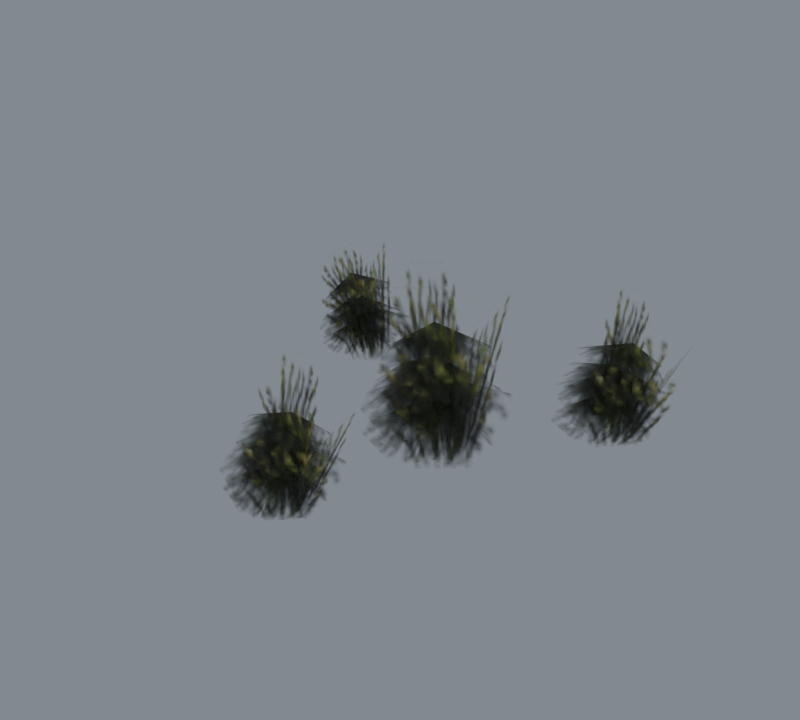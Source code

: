 # Source: import.blend  (saved by Blender 5.2.45; exported with 4.5.12 LTS)
import bpy
from mathutils import Matrix  # noqa: F401  (used for matrix-valued properties, if any)

bpy.ops.wm.read_factory_settings(use_empty=True)
scene = bpy.context.scene
scene.name = 'Beer01'

# ---- collections
col_collection = bpy.data.collections.new('Collection'); scene.collection.children.link(col_collection)

# ---- images (referenced by path relative to the original .blend; pixels are not part of the script)
import os
ASSET_DIR = os.environ.get("B2B_ASSET_DIR", "")  # directory of the original .blend (textures are referenced by path, not embedded)
HERE = os.path.dirname(os.path.abspath(__file__))  # packed textures are extracted next to this script under _unpacked/

def load_image(name, relpath, width, height, colorspace="sRGB"):
    """Load a texture the original file referenced (path relative to the .blend, or extracted next to this script)."""
    p = next((c for c in (os.path.join(HERE, relpath), os.path.join(ASSET_DIR, relpath)) if relpath and os.path.exists(c)), "")
    if p:
        img = bpy.data.images.load(p, check_existing=True)
        img.name = name
    else:  # same state as the original file: an image datablock whose file is absent (Cycles renders it pink)
        img = bpy.data.images.new(name, width, height)
        img.source = "FILE"
        img.filepath = "//" + (relpath or name)
    img.colorspace_settings.name = colorspace
    return img
img_tree_01_tga = load_image('tree_01.tga', '_unpacked/tree_01.2b136744.tga', 32, 32, 'sRGB')
img_tree_02_tga = load_image('tree_02.tga', '_unpacked/tree_02.d9c07dfe.tga', 32, 32, 'sRGB')

# ---- materials (node trees are filled in below, after node groups)
mat_tree_01_tga = bpy.data.materials.new('tree_01.tga')
mat_tree_01_tga.diffuse_color = (0.7096, 0.8061, 0.7754, 1.0)
mat_tree_02_tga = bpy.data.materials.new('tree_02.tga')
mat_tree_02_tga.diffuse_color = (0.853, 0.4291, 0.7621, 1.0)

# ---- material node trees
mat_tree_01_tga.use_nodes = True; mat_tree_01_tga.node_tree.nodes.clear()
_N = mat_tree_01_tga.node_tree.nodes; _L = mat_tree_01_tga.node_tree.links
n0 = _N.new('ShaderNodeBsdfPrincipled'); n0.name = 'Principled BSDF'; n0.location = (-200, 100)
n0.inputs[10].default_value = 0.005
n1 = _N.new('ShaderNodeOutputMaterial'); n1.name = 'Material Output'; n1.location = (200, 100)
n2 = _N.new('ShaderNodeTexImage'); n2.name = 'Image Texture'; n2.location = (-600, 100)
n2.image = img_tree_01_tga
_L.new(n0.outputs[0], n1.inputs[0])
_L.new(n2.outputs[0], n0.inputs[0])
_L.new(n2.outputs[1], n0.inputs[4])
n1.is_active_output = True
mat_tree_02_tga.use_nodes = True; mat_tree_02_tga.node_tree.nodes.clear()
_N = mat_tree_02_tga.node_tree.nodes; _L = mat_tree_02_tga.node_tree.links
n0 = _N.new('ShaderNodeBsdfPrincipled'); n0.name = 'Principled BSDF'; n0.location = (-200, 100)
n0.inputs[10].default_value = 0.005
n1 = _N.new('ShaderNodeOutputMaterial'); n1.name = 'Material Output'; n1.location = (200, 100)
n2 = _N.new('ShaderNodeTexImage'); n2.name = 'Image Texture'; n2.location = (-600, 100)
n2.image = img_tree_02_tga
_L.new(n0.outputs[0], n1.inputs[0])
_L.new(n2.outputs[0], n0.inputs[0])
_L.new(n2.outputs[1], n0.inputs[4])
n1.is_active_output = True

# ---- world
world_world = bpy.data.worlds.new('World'); scene.world = world_world
world_world.use_nodes = True; world_world.node_tree.nodes.clear()
_N = world_world.node_tree.nodes; _L = world_world.node_tree.links
n0 = _N.new('ShaderNodeOutputWorld'); n0.name = 'World Output'; n0.location = (200, 100)
n1 = _N.new('ShaderNodeBackground'); n1.name = 'Background'; n1.location = (-200, 100)
n1.inputs[0].default_value = (0.32, 0.36, 0.4, 1.0)
n1.inputs[1].default_value = 0.7
_L.new(n1.outputs[0], n0.inputs[0])
n0.is_active_output = True
world_world.color = (0.05088, 0.05088, 0.05088)
world_world.sun_shadow_jitter_overblur = 0.0

# ---- meshes
me_grass03 = bpy.data.meshes.new('Grass03')
me_grass03.from_pydata([(-1.363, -7.698, 93.67), (-16.56, 31.92, 58.39), (-52.99, -3.887, 54.97), (-26.44, -43.51, 68.43), (18.04, -47.32, 57.25), (48.77, -11.51, 56.11), (23.71, 28.11, 68.43), (-2.482, -7.698, 68.95), (-12.62, 47.97, 31.45), (-64.57, 16.09, 31.12), (-39.4, -44.61, 38.81), (9.692, -58.13, 25.42), (52.47, -36.77, 44.79), (34.43, 29.22, 38.81), (-2.483, -7.698, 56.55), (-24.19, 38.85, 26.9), (-65.07, -3.613, 19.24), (-31.94, -49.77, 26.9), (26.95, -61.49, 26.9), (51.83, -12.17, 16.96), (30.99, 48.68, 26.9), (-2.503, -7.698, 39.73), (-5.124, 32.73, 19.36), (-39.9, 12.51, 7.631), (-52.43, -27.91, 6.491), (-1.536, -48.12, 5.351), (32.51, -27.91, 16.39), (40.24, 12.51, 4.212), (-21.16, -117.9, 69.3), (-39.7, -89.76, 45.98), (-66.65, -116.5, 49.77), (-44.55, -145.6, 57.2), (-14.49, -148.8, 40.77), (7.563, -122.2, 34.47), (-8.909, -92.42, 45.57), (-27.44, -119.0, 51.98), (-40.31, -77.87, 26.29), (-78.75, -101.6, 30.78), (-59.31, -146.9, 34.15), (-24.65, -156.8, 17.98), (8.888, -141.0, 27.1), (-4.968, -91.9, 25.77), (-29.64, -119.3, 42.98), (-49.3, -84.59, 23.95), (-80.38, -116.0, 19.96), (-55.28, -150.6, 22.98), (-11.77, -159.3, 17.52), (6.131, -122.4, 10.13), (-8.475, -77.29, 19.22), (-32.04, -119.4, 30.64), (-35.79, -88.99, 16.84), (-62.36, -103.5, 9.185), (-71.93, -133.5, 7.021), (-34.22, -148.6, 3.313), (-8.302, -134.1, 10.51), (-2.877, -103.6, 3.784), (92.6, 80.85, 74.82), (72.63, 109.8, 50.8), (44.67, 82.01, 55.15), (67.89, 51.78, 63.11), (98.82, 48.42, 45.41), (121.6, 76.09, 38.49), (104.6, 107.1, 49.73), (85.52, 79.44, 57.05), (71.98, 122.1, 30.49), (31.97, 97.48, 34.65), (52.16, 50.38, 38.41), (88.28, 40.16, 21.6), (123.1, 56.44, 31.19), (108.7, 107.5, 29.99), (83.07, 79.07, 47.73), (62.67, 115.2, 27.94), (30.38, 82.64, 22.85), (56.39, 46.62, 26.42), (101.7, 37.5, 21.29), (120.5, 75.88, 14.42), (105.2, 122.7, 23.64), (80.52, 78.95, 34.91), (76.82, 110.6, 20.78), (49.38, 95.65, 11.92), (39.44, 64.56, 8.921), (78.7, 48.81, 6.022), (105.5, 63.78, 14.38), (111.4, 95.48, 8.233), (-142.4, 68.67, 65.17), (-146.1, 97.1, 40.14), (-170.0, 72.51, 32.14), (-153.9, 45.02, 43.35), (-122.4, 42.57, 43.43), (-101.7, 67.22, 47.63), (-120.9, 94.23, 53.77), (-138.2, 69.61, 48.72), (-140.0, 108.2, 21.9), (-175.5, 86.26, 17.17), (-159.1, 44.53, 24.59), (-124.5, 35.08, 21.29), (-97.43, 49.93, 39.25), (-108.9, 95.34, 32.41), (-136.2, 69.85, 40.45), (-147.5, 101.9, 17.82), (-175.1, 72.52, 10.8), (-153.0, 40.87, 18.59), (-112.8, 32.78, 23.78), (-94.86, 66.46, 17.22), (-109.8, 108.6, 22.35), (-134.1, 69.94, 29.12), (-133.9, 97.47, 14.14), (-157.2, 83.28, 4.913), (-165.9, 55.48, 5.158), (-131.0, 41.45, 7.264), (-108.1, 55.64, 15.97), (-102.0, 82.98, 5.703), (18.81, -32.77, -3.079), (13.08, 32.7, -3.079), (32.72, 33.95, 117.6), (39.34, -31.53, 105.2), (-9.915, -42.1, -3.079), (40.43, 0.151, -3.079), (56.5, -14.59, 102.8), (-13.35, -56.83, 89.29), (10.65, 15.93, -3.079), (-26.2, -8.896, -3.079), (-48.75, 12.86, 116.5), (-18.81, 37.69, 115.4), (-11.9, -7.873, -2.822), (29.98, -7.873, -3.079), (29.94, -23.05, 131.3), (-39.34, -23.05, 112.2), (-19.21, -136.9, -2.819), (-23.14, -88.21, 0.7703), (7.585, -85.76, 71.89), (10.48, -135.1, 67.63), (-40.65, -143.7, -2.903), (-2.94, -112.5, -1.369), (21.47, -122.8, 60.36), (-30.02, -154.6, 71.66), (-25.04, -100.7, -0.0928), (-52.6, -118.9, -0.8897), (-47.56, -100.6, 97.71), (-28.17, -82.63, 85.84), (-41.94, -118.3, -0.8442), (-10.76, -118.4, -1.647), (11.16, -126.7, 85.77), (-41.75, -127.7, 94.42), (94.53, 61.08, 0.359), (90.46, 111.6, 4.819), (122.2, 114.4, 74.83), (125.4, 63.02, 71.85), (72.26, 54.09, -0.7011), (111.4, 86.31, 2.954), (136.4, 75.66, 63.5), (83.61, 42.74, 78.3), (88.48, 98.68, 3.621), (59.84, 79.79, 1.368), (66.74, 99.5, 105.5), (86.01, 117.9, 91.49), (70.9, 80.46, 1.852), (103.3, 80.2, 2.247), (127.0, 72.24, 89.98), (72.68, 71.29, 102.4), (-116.7, 51.59, 1.538), (-120.3, 96.57, -1.594), (-127.7, 95.39, 92.73), (-118.6, 51.44, 81.25), (-136.5, 45.28, 1.369), (-101.7, 74.13, 0.474), (-107.2, 63.12, 84.73), (-148.7, 35.17, 57.54), (-122.1, 85.06, -0.873), (-147.5, 68.13, -0.4986), (-178.5, 81.73, 68.43), (-159.7, 98.56, 77.52), (-137.7, 68.8, -0.0771), (-108.9, 68.65, 0.6254), (-132.4, 55.23, 97.02), (-170.8, 57.33, 66.11)], [], [(0, 1, 2), (0, 2, 3), (0, 3, 4), (0, 4, 5), (0, 5, 6), (0, 6, 1), (7, 8, 9), (7, 9, 10), (7, 10, 11), (7, 11, 12), (7, 12, 13), (7, 13, 8), (14, 15, 16), (14, 16, 17), (14, 17, 18), (14, 18, 19), (14, 19, 20), (14, 20, 15), (21, 22, 23), (21, 23, 24), (21, 24, 25), (21, 25, 26), (21, 26, 27), (21, 27, 22), (28, 29, 30), (28, 30, 31), (28, 31, 32), (28, 32, 33), (28, 33, 34), (28, 34, 29), (35, 36, 37), (35, 37, 38), (35, 38, 39), (35, 39, 40), (35, 40, 41), (35, 41, 36), (42, 43, 44), (42, 44, 45), (42, 45, 46), (42, 46, 47), (42, 47, 48), (42, 48, 43), (49, 50, 51), (49, 51, 52), (49, 52, 53), (49, 53, 54), (49, 54, 55), (49, 55, 50), (56, 57, 58), (56, 58, 59), (56, 59, 60), (56, 60, 61), (56, 61, 62), (56, 62, 57), (63, 64, 65), (63, 65, 66), (63, 66, 67), (63, 67, 68), (63, 68, 69), (63, 69, 64), (70, 71, 72), (70, 72, 73), (70, 73, 74), (70, 74, 75), (70, 75, 76), (70, 76, 71), (77, 78, 79), (77, 79, 80), (77, 80, 81), (77, 81, 82), (77, 82, 83), (77, 83, 78), (84, 85, 86), (84, 86, 87), (84, 87, 88), (84, 88, 89), (84, 89, 90), (84, 90, 85), (91, 92, 93), (91, 93, 94), (91, 94, 95), (91, 95, 96), (91, 96, 97), (91, 97, 92), (98, 99, 100), (98, 100, 101), (98, 101, 102), (98, 102, 103), (98, 103, 104), (98, 104, 99), (105, 106, 107), (105, 107, 108), (105, 108, 109), (105, 109, 110), (105, 110, 111), (105, 111, 106), (112, 113, 114), (114, 115, 112), (116, 117, 118), (118, 119, 116), (120, 121, 122), (122, 123, 120), (124, 125, 126), (126, 127, 124), (128, 129, 130), (130, 131, 128), (132, 133, 134), (134, 135, 132), (136, 137, 138), (138, 139, 136), (140, 141, 142), (142, 143, 140), (144, 145, 146), (146, 147, 144), (148, 149, 150), (150, 151, 148), (152, 153, 154), (154, 155, 152), (156, 157, 158), (158, 159, 156), (160, 161, 162), (162, 163, 160), (164, 165, 166), (166, 167, 164), (168, 169, 170), (170, 171, 168), (172, 173, 174), (174, 175, 172)])
me_grass03.polygons.foreach_set('use_smooth', [True] * 128)
me_grass03.polygons.foreach_set('material_index', [0, 0, 0, 0, 0, 0, 0, 0, 0, 0, 0, 0, 0, 0, 0, 0, 0, 0, 0, 0, 0, 0, 0, 0, 0, 0, 0, 0, 0, 0, 0, 0, 0, 0, 0, 0, 0, 0, 0, 0, 0, 0, 0, 0, 0, 0, 0, 0, 0, 0, 0, 0, 0, 0, 0, 0, 0, 0, 0, 0, 0, 0, 0, 0, 0, 0, 0, 0, 0, 0, 0, 0, 0, 0, 0, 0, 0, 0, 0, 0, 0, 0, 0, 0, 0, 0, 0, 0, 0, 0, 0, 0, 0, 0, 0, 0, 1, 1, 1, 1, 1, 1, 1, 1, 1, 1, 1, 1, 1, 1, 1, 1, 1, 1, 1, 1, 1, 1, 1, 1, 1, 1, 1, 1, 1, 1, 1, 1])
_uv = me_grass03.uv_layers.new(name='Float2')
_uv.uv.foreach_set('vector', [0.5, 0.5, 0.5, 0.9995, 0.0005, 0.7498, 0.5, 0.5, 0.0005, 0.7498, 0.0005, 0.2502, 0.5, 0.5, 0.0005, 0.2502, 0.5, 0.0005, 0.5, 0.5, 0.5, 0.0005, 0.9995, 0.2502, 0.5, 0.5, 0.9995, 0.2502, 0.9995, 0.7498, 0.5, 0.5, 0.9995, 0.7498, 0.5, 0.9995, 0.5, 0.5, 0.5, 0.9995, 0.0005, 0.7498, 0.5, 0.5, 0.0005, 0.7498, 0.0005, 0.2502, 0.5, 0.5, 0.0005, 0.2502, 0.5, 0.0005, 0.5, 0.5, 0.5, 0.0005, 0.9995, 0.2502, 0.5, 0.5, 0.9995, 0.2502, 0.9995, 0.7498, 0.5, 0.5, 0.9995, 0.7498, 0.5, 0.9995, 0.5, 0.5, 0.5, 0.9995, 0.0005, 0.7498, 0.5, 0.5, 0.0005, 0.7498, 0.0005, 0.2502, 0.5, 0.5, 0.0005, 0.2502, 0.5, 0.0005, 0.5, 0.5, 0.5, 0.0005, 0.9995, 0.2502, 0.5, 0.5, 0.9995, 0.2502, 0.9995, 0.7498, 0.5, 0.5, 0.9995, 0.7498, 0.5, 0.9995, 0.5, 0.5, 0.5, 0.9995, 0.0005, 0.7498, 0.5, 0.5, 0.0005, 0.7498, 0.0005, 0.2502, 0.5, 0.5, 0.0005, 0.2502, 0.5, 0.0005, 0.5, 0.5, 0.5, 0.0005, 0.9995, 0.2502, 0.5, 0.5, 0.9995, 0.2502, 0.9995, 0.7498, 0.5, 0.5, 0.9995, 0.7498, 0.5, 0.9995, 0.5, 0.5, 0.5, 0.9995, 0.0005, 0.7498, 0.5, 0.5, 0.0005, 0.7498, 0.0005, 0.2502, 0.5, 0.5, 0.0005, 0.2502, 0.5, 0.0005, 0.5, 0.5, 0.5, 0.0005, 0.9995, 0.2502, 0.5, 0.5, 0.9995, 0.2502, 0.9995, 0.7498, 0.5, 0.5, 0.9995, 0.7498, 0.5, 0.9995, 0.5, 0.5, 0.5, 0.9995, 0.0005, 0.7498, 0.5, 0.5, 0.0005, 0.7498, 0.0005, 0.2502, 0.5, 0.5, 0.0005, 0.2502, 0.5, 0.0005, 0.5, 0.5, 0.5, 0.0005, 0.9995, 0.2502, 0.5, 0.5, 0.9995, 0.2502, 0.9995, 0.7498, 0.5, 0.5, 0.9995, 0.7498, 0.5, 0.9995, 0.5, 0.5, 0.5, 0.9995, 0.0005, 0.7498, 0.5, 0.5, 0.0005, 0.7498, 0.0005, 0.2502, 0.5, 0.5, 0.0005, 0.2502, 0.5, 0.0005, 0.5, 0.5, 0.5, 0.0005, 0.9995, 0.2502, 0.5, 0.5, 0.9995, 0.2502, 0.9995, 0.7498, 0.5, 0.5, 0.9995, 0.7498, 0.5, 0.9995, 0.5, 0.5, 0.5, 0.9995, 0.0005, 0.7498, 0.5, 0.5, 0.0005, 0.7498, 0.0005, 0.2502, 0.5, 0.5, 0.0005, 0.2502, 0.5, 0.0005, 0.5, 0.5, 0.5, 0.0005, 0.9995, 0.2502, 0.5, 0.5, 0.9995, 0.2502, 0.9995, 0.7498, 0.5, 0.5, 0.9995, 0.7498, 0.5, 0.9995, 0.5, 0.5, 0.5, 0.9995, 0.0005, 0.7498, 0.5, 0.5, 0.0005, 0.7498, 0.0005, 0.2502, 0.5, 0.5, 0.0005, 0.2502, 0.5, 0.0005, 0.5, 0.5, 0.5, 0.0005, 0.9995, 0.2502, 0.5, 0.5, 0.9995, 0.2502, 0.9995, 0.7498, 0.5, 0.5, 0.9995, 0.7498, 0.5, 0.9995, 0.5, 0.5, 0.5, 0.9995, 0.0005, 0.7498, 0.5, 0.5, 0.0005, 0.7498, 0.0005, 0.2502, 0.5, 0.5, 0.0005, 0.2502, 0.5, 0.0005, 0.5, 0.5, 0.5, 0.0005, 0.9995, 0.2502, 0.5, 0.5, 0.9995, 0.2502, 0.9995, 0.7498, 0.5, 0.5, 0.9995, 0.7498, 0.5, 0.9995, 0.5, 0.5, 0.5, 0.9995, 0.0005, 0.7498, 0.5, 0.5, 0.0005, 0.7498, 0.0005, 0.2502, 0.5, 0.5, 0.0005, 0.2502, 0.5, 0.0005, 0.5, 0.5, 0.5, 0.0005, 0.9995, 0.2502, 0.5, 0.5, 0.9995, 0.2502, 0.9995, 0.7498, 0.5, 0.5, 0.9995, 0.7498, 0.5, 0.9995, 0.5, 0.5, 0.5, 0.9995, 0.0005, 0.7498, 0.5, 0.5, 0.0005, 0.7498, 0.0005, 0.2502, 0.5, 0.5, 0.0005, 0.2502, 0.5, 0.0005, 0.5, 0.5, 0.5, 0.0005, 0.9995, 0.2502, 0.5, 0.5, 0.9995, 0.2502, 0.9995, 0.7498, 0.5, 0.5, 0.9995, 0.7498, 0.5, 0.9995, 0.5, 0.5, 0.5, 0.9995, 0.0005, 0.7498, 0.5, 0.5, 0.0005, 0.7498, 0.0005, 0.2502, 0.5, 0.5, 0.0005, 0.2502, 0.5, 0.0005, 0.5, 0.5, 0.5, 0.0005, 0.9995, 0.2502, 0.5, 0.5, 0.9995, 0.2502, 0.9995, 0.7498, 0.5, 0.5, 0.9995, 0.7498, 0.5, 0.9995, 0.5, 0.5, 0.5, 0.9995, 0.0005, 0.7498, 0.5, 0.5, 0.0005, 0.7498, 0.0005, 0.2502, 0.5, 0.5, 0.0005, 0.2502, 0.5, 0.0005, 0.5, 0.5, 0.5, 0.0005, 0.9995, 0.2502, 0.5, 0.5, 0.9995, 0.2502, 0.9995, 0.7498, 0.5, 0.5, 0.9995, 0.7498, 0.5, 0.9995, 0.5, 0.5, 0.5, 0.9995, 0.0005, 0.7498, 0.5, 0.5, 0.0005, 0.7498, 0.0005, 0.2502, 0.5, 0.5, 0.0005, 0.2502, 0.5, 0.0005, 0.5, 0.5, 0.5, 0.0005, 0.9995, 0.2502, 0.5, 0.5, 0.9995, 0.2502, 0.9995, 0.7498, 0.5, 0.5, 0.9995, 0.7498, 0.5, 0.9995, 0.5, 0.5, 0.5, 0.9995, 0.0005, 0.7498, 0.5, 0.5, 0.0005, 0.7498, 0.0005, 0.2502, 0.5, 0.5, 0.0005, 0.2502, 0.5, 0.0005, 0.5, 0.5, 0.5, 0.0005, 0.9995, 0.2502, 0.5, 0.5, 0.9995, 0.2502, 0.9995, 0.7498, 0.5, 0.5, 0.9995, 0.7498, 0.5, 0.9995, 0.0005, 0.0005, 0.9995, 0.0005, 0.9995, 0.9995, 0.9995, 0.9995, 0.0005, 0.9995, 0.0005, 0.0005, 0.0005, 0.0005, 0.9995, 0.0005, 0.9995, 0.9995, 0.9995, 0.9995, 0.0005, 0.9995, 0.0005, 0.0005, 0.0005, 0.0005, 0.9995, 0.0005, 0.9995, 0.9995, 0.9995, 0.9995, 0.0005, 0.9995, 0.0005, 0.0005, 0.0005, 0.0005, 0.9995, 0.0005, 0.9995, 0.9995, 0.9995, 0.9995, 0.0005, 0.9995, 0.0005, 0.0005, 0.0005, 0.0005, 0.9995, 0.0005, 0.9995, 0.9995, 0.9995, 0.9995, 0.0005, 0.9995, 0.0005, 0.0005, 0.0005, 0.0005, 0.9995, 0.0005, 0.9995, 0.9995, 0.9995, 0.9995, 0.0005, 0.9995, 0.0005, 0.0005, 0.0005, 0.0005, 0.9995, 0.0005, 0.9995, 0.9995, 0.9995, 0.9995, 0.0005, 0.9995, 0.0005, 0.0005, 0.0005, 0.0005, 0.9995, 0.0005, 0.9995, 0.9995, 0.9995, 0.9995, 0.0005, 0.9995, 0.0005, 0.0005, 0.0005, 0.0005, 0.9995, 0.0005, 0.9995, 0.9995, 0.9995, 0.9995, 0.0005, 0.9995, 0.0005, 0.0005, 0.0005, 0.0005, 0.9995, 0.0005, 0.9995, 0.9995, 0.9995, 0.9995, 0.0005, 0.9995, 0.0005, 0.0005, 0.0005, 0.0005, 0.9995, 0.0005, 0.9995, 0.9995, 0.9995, 0.9995, 0.0005, 0.9995, 0.0005, 0.0005, 0.0005, 0.0005, 0.9995, 0.0005, 0.9995, 0.9995, 0.9995, 0.9995, 0.0005, 0.9995, 0.0005, 0.0005, 0.0005, 0.0005, 0.9995, 0.0005, 0.9995, 0.9995, 0.9995, 0.9995, 0.0005, 0.9995, 0.0005, 0.0005, 0.0005, 0.0005, 0.9995, 0.0005, 0.9995, 0.9995, 0.9995, 0.9995, 0.0005, 0.9995, 0.0005, 0.0005, 0.0005, 0.0005, 0.9995, 0.0005, 0.9995, 0.9995, 0.9995, 0.9995, 0.0005, 0.9995, 0.0005, 0.0005, 0.0005, 0.0005, 0.9995, 0.0005, 0.9995, 0.9995, 0.9995, 0.9995, 0.0005, 0.9995, 0.0005, 0.0005])
me_grass03.materials.append(mat_tree_01_tga)
me_grass03.materials.append(mat_tree_02_tga)
me_grass03.update()
me_grass03.normals_split_custom_set([tuple(v) for v in zip(*[iter([0.003305, 0.005703, 1.0, -0.3296, 0.5542, 0.7644, -0.5835, 0.1664, 0.7949, 0.003305, 0.005703, 1.0, -0.5835, 0.1664, 0.7949, -0.2588, -0.4288, 0.8655, 0.003305, 0.005703, 1.0, -0.2588, -0.4288, 0.8655, 0.3378, -0.5419, 0.7696, 0.003305, 0.005703, 1.0, 0.3378, -0.5419, 0.7696, 0.5853, -0.1509, 0.7966, 0.003305, 0.005703, 1.0, 0.5853, -0.1509, 0.7966, 0.2618, 0.4268, 0.8656, 0.003305, 0.005703, 1.0, 0.2618, 0.4268, 0.8656, -0.3296, 0.5542, 0.7644, -0.05411, -0.03271, 0.998, -0.1067, 0.5421, 0.8335, -0.4547, 0.1955, 0.8689, -0.05411, -0.03271, 0.998, -0.4547, 0.1955, 0.8689, -0.2837, -0.4201, 0.862, -0.05411, -0.03271, 0.998, -0.2837, -0.4201, 0.862, 0.007038, -0.6525, 0.7578, -0.05411, -0.03271, 0.998, 0.007038, -0.6525, 0.7578, 0.2713, -0.2578, 0.9273, -0.05411, -0.03271, 0.998, 0.2713, -0.2578, 0.9273, 0.3022, 0.4031, 0.8638, -0.05411, -0.03271, 0.998, 0.3022, 0.4031, 0.8638, -0.1067, 0.5421, 0.8335, -0.001599, 0.0004977, 1.0, -0.2881, 0.4153, 0.8628, -0.5097, 0.04048, 0.8594, -0.001599, 0.0004977, 1.0, -0.5097, 0.04048, 0.8594, -0.317, -0.388, 0.8654, -0.001599, 0.0004977, 1.0, -0.317, -0.388, 0.8654, 0.2574, -0.3546, 0.8989, -0.001599, 0.0004977, 1.0, 0.2574, -0.3546, 0.8989, 0.5872, -0.02864, 0.8089, -0.001599, 0.0004977, 1.0, 0.5872, -0.02864, 0.8089, 0.2741, 0.3151, 0.9086, -0.001599, 0.0004977, 1.0, 0.2741, 0.3151, 0.9086, -0.2881, 0.4153, 0.8628, -0.02652, -0.04169, 0.9988, -0.01763, 0.449, 0.8933, -0.5406, 0.2669, 0.7978, -0.02652, -0.04169, 0.9988, -0.5406, 0.2669, 0.7978, -0.459, -0.2622, 0.8489, -0.02652, -0.04169, 0.9988, -0.459, -0.2622, 0.8489, -0.05093, -0.6477, 0.7602, -0.02652, -0.04169, 0.9988, -0.05093, -0.6477, 0.7602, 0.4101, -0.2886, 0.8652, -0.02652, -0.04169, 0.9988, 0.4101, -0.2886, 0.8652, 0.5326, 0.2782, 0.7993, -0.02652, -0.04169, 0.9988, 0.5326, 0.2782, 0.7993, -0.01763, 0.449, 0.8933, 0.2432, 0.05171, 0.9686, -0.1394, 0.5755, 0.8058, -0.3807, 0.2034, 0.902, 0.2432, 0.05171, 0.9686, -0.3807, 0.2034, 0.902, -0.03419, -0.3752, 0.9263, 0.2432, 0.05171, 0.9686, -0.03419, -0.3752, 0.9263, 0.5161, -0.5185, 0.6817, 0.2432, 0.05171, 0.9686, 0.5161, -0.5185, 0.6817, 0.7595, -0.1147, 0.6403, 0.2432, 0.05171, 0.9686, 0.7595, -0.1147, 0.6403, 0.4614, 0.4752, 0.7492, 0.2432, 0.05171, 0.9686, 0.4614, 0.4752, 0.7492, -0.1394, 0.5755, 0.8058, 0.1104, -0.0381, 0.9932, 0.02228, 0.5345, 0.8449, -0.318, 0.1929, 0.9283, 0.1104, -0.0381, 0.9932, -0.318, 0.1929, 0.9283, -0.1379, -0.417, 0.8984, 0.1104, -0.0381, 0.9932, -0.1379, -0.417, 0.8984, 0.133, -0.6579, 0.7413, 0.1104, -0.0381, 0.9932, 0.133, -0.6579, 0.7413, 0.4288, -0.2676, 0.8629, 0.1104, -0.0381, 0.9932, 0.4288, -0.2676, 0.8629, 0.4518, 0.3976, 0.7986, 0.1104, -0.0381, 0.9932, 0.4518, 0.3976, 0.7986, 0.02228, 0.5345, 0.8449, 0.1104, -0.02172, 0.9936, -0.1896, 0.3872, 0.9023, -0.4119, 0.02241, 0.9109, 0.1104, -0.02172, 0.9936, -0.4119, 0.02241, 0.9109, -0.2161, -0.3944, 0.8932, 0.1104, -0.02172, 0.9936, -0.2161, -0.3944, 0.8932, 0.3547, -0.3841, 0.8524, 0.1104, -0.02172, 0.9936, 0.3547, -0.3841, 0.8524, 0.6731, -0.05063, 0.7378, 0.1104, -0.02172, 0.9936, 0.6731, -0.05063, 0.7378, 0.3772, 0.3046, 0.8746, 0.1104, -0.02172, 0.9936, 0.3772, 0.3046, 0.8746, -0.1896, 0.3872, 0.9023, 0.03882, -0.0952, 0.9947, 0.03602, 0.4166, 0.9084, -0.4833, 0.222, 0.8469, 0.03882, -0.0952, 0.9947, -0.4833, 0.222, 0.8469, -0.403, -0.305, 0.8629, 0.03882, -0.0952, 0.9947, -0.403, -0.305, 0.8629, -0.005414, -0.6828, 0.7306, 0.03882, -0.0952, 0.9947, -0.005414, -0.6828, 0.7306, 0.47, -0.3508, 0.81, 0.03882, -0.0952, 0.9947, 0.47, -0.3508, 0.81, 0.5874, 0.2332, 0.7749, 0.03882, -0.0952, 0.9947, 0.5874, 0.2332, 0.7749, 0.03602, 0.4166, 0.9084, 0.2592, 0.06297, 0.9638, -0.1265, 0.5806, 0.8043, -0.3667, 0.2125, 0.9057, 0.2592, 0.06297, 0.9638, -0.3667, 0.2125, 0.9057, -0.01649, -0.3616, 0.9322, 0.2592, 0.06297, 0.9638, -0.01649, -0.3616, 0.9322, 0.5281, -0.5126, 0.677, 0.2592, 0.06297, 0.9638, 0.5281, -0.5126, 0.677, 0.7699, -0.1059, 0.6293, 0.2592, 0.06297, 0.9638, 0.7699, -0.1059, 0.6293, 0.4735, 0.4866, 0.7342, 0.2592, 0.06297, 0.9638, 0.4735, 0.4866, 0.7342, -0.1265, 0.5806, 0.8043, 0.1081, -0.03938, 0.9934, 0.01808, 0.5324, 0.8463, -0.3229, 0.1922, 0.9267, 0.1081, -0.03938, 0.9934, -0.3229, 0.1922, 0.9267, -0.1398, -0.4161, 0.8985, 0.1081, -0.03938, 0.9934, -0.1398, -0.4161, 0.8985, 0.1318, -0.6591, 0.7404, 0.1081, -0.03938, 0.9934, 0.1318, -0.6591, 0.7404, 0.4287, -0.2699, 0.8622, 0.1081, -0.03938, 0.9934, 0.4287, -0.2699, 0.8622, 0.4527, 0.3962, 0.7988, 0.1081, -0.03938, 0.9934, 0.4527, 0.3962, 0.7988, 0.01808, 0.5324, 0.8463, 0.0951, -0.0271, 0.9951, -0.2032, 0.38, 0.9024, -0.426, 0.01799, 0.9045, 0.0951, -0.0271, 0.9951, -0.426, 0.01799, 0.9045, -0.2292, -0.3956, 0.8893, 0.0951, -0.0271, 0.9951, -0.2292, -0.3956, 0.8893, 0.341, -0.3911, 0.8548, 0.0951, -0.0271, 0.9951, 0.341, -0.3911, 0.8548, 0.6613, -0.05606, 0.748, 0.0951, -0.0271, 0.9951, 0.6613, -0.05606, 0.748, 0.3646, 0.3017, 0.8809, 0.0951, -0.0271, 0.9951, 0.3646, 0.3017, 0.8809, -0.2032, 0.38, 0.9024, 0.01201, -0.1082, 0.9941, 0.01071, 0.4083, 0.9128, -0.5046, 0.2112, 0.8371, 0.01201, -0.1082, 0.9941, -0.5046, 0.2112, 0.8371, -0.4262, -0.315, 0.848, 0.01201, -0.1082, 0.9941, -0.4262, -0.315, 0.848, -0.02653, -0.6909, 0.7224, 0.01201, -0.1082, 0.9941, -0.02653, -0.6909, 0.7224, 0.4487, -0.3659, 0.8154, 0.01201, -0.1082, 0.9941, 0.4487, -0.3659, 0.8154, 0.5673, 0.2216, 0.7931, 0.01201, -0.1082, 0.9941, 0.5673, 0.2216, 0.7931, 0.01071, 0.4083, 0.9128, -0.2323, -0.0372, 0.9719, -0.503, 0.5333, 0.6801, -0.7528, 0.1321, 0.6449, -0.2323, -0.0372, 0.9719, -0.7528, 0.1321, 0.6449, -0.4523, -0.4756, 0.7545, -0.2323, -0.0372, 0.9719, -0.4523, -0.4756, 0.7545, 0.1495, -0.5627, 0.813, -0.2323, -0.0372, 0.9719, 0.1495, -0.5627, 0.813, 0.3834, -0.1851, 0.9049, -0.2323, -0.0372, 0.9719, 0.3834, -0.1851, 0.9049, 0.03963, 0.3788, 0.9246, -0.2323, -0.0372, 0.9719, 0.03963, 0.3788, 0.9246, -0.503, 0.5333, 0.6801, -0.2177, -0.02777, 0.9756, -0.2327, 0.5478, 0.8036, -0.5809, 0.1973, 0.7897, -0.2177, -0.02777, 0.9756, -0.5809, 0.1973, 0.7897, -0.4213, -0.422, 0.8027, -0.2177, -0.02777, 0.9756, -0.4213, -0.422, 0.8027, -0.1217, -0.6466, 0.7531, -0.2177, -0.02777, 0.9756, -0.1217, -0.6466, 0.7531, 0.1038, -0.2481, 0.9632, -0.2177, -0.02777, 0.9756, 0.1038, -0.2481, 0.9632, 0.1434, 0.4078, 0.9017, -0.2177, -0.02777, 0.9756, 0.1434, 0.4078, 0.9017, -0.2327, 0.5478, 0.8036, -0.1177, 0.0211, 0.9928, -0.3825, 0.4399, 0.8125, -0.6033, 0.05782, 0.7954, -0.1177, 0.0211, 0.9928, -0.6033, 0.05782, 0.7954, -0.4178, -0.3804, 0.8251, -0.1177, 0.0211, 0.9928, -0.4178, -0.3804, 0.8251, 0.1488, -0.3258, 0.9337, -0.1177, 0.0211, 0.9928, 0.1488, -0.3258, 0.9337, 0.4889, -0.009158, 0.8723, -0.1177, 0.0211, 0.9928, 0.4889, -0.009158, 0.8723, 0.1644, 0.3233, 0.9319, -0.1177, 0.0211, 0.9928, 0.1644, 0.3233, 0.9319, -0.3825, 0.4399, 0.8125, -0.1001, 0.008082, 0.9949, -0.074, 0.477, 0.8758, -0.5968, 0.3094, 0.7403, -0.1001, 0.008082, 0.9949, -0.5968, 0.3094, 0.7403, -0.5211, -0.219, 0.8249, -0.1001, 0.008082, 0.9949, -0.5211, -0.219, 0.8249, -0.1098, -0.6124, 0.7829, -0.1001, 0.008082, 0.9949, -0.1098, -0.6124, 0.7829, 0.3358, -0.2302, 0.9134, -0.1001, 0.008082, 0.9949, 0.3358, -0.2302, 0.9134, 0.4717, 0.3165, 0.823, -0.1001, 0.008082, 0.9949, 0.4717, 0.3165, 0.823, -0.074, 0.477, 0.8758, 0.9787, 0.1099, -0.1736, 0.9832, 0.08602, -0.1609, 0.9787, 0.1099, -0.1736, 0.9787, 0.1099, -0.1736, 0.9734, 0.1338, -0.1861, 0.9787, 0.1099, -0.1736, 0.5819, -0.7978, -0.1576, 0.6298, -0.7506, -0.2, 0.5819, -0.7978, -0.1576, 0.5819, -0.7978, -0.1576, 0.5303, -0.8401, -0.1143, 0.5819, -0.7978, -0.1576, -0.5805, 0.7687, -0.2685, -0.5413, 0.8033, -0.2482, -0.5804, 0.7688, -0.2685, -0.5804, 0.7688, -0.2685, -0.6177, 0.7317, -0.288, -0.5805, 0.7687, -0.2685, 0.01658, -0.9929, -0.1176, -0.0006885, -0.9937, -0.1123, 0.01662, -0.9929, -0.1176, 0.01662, -0.9929, -0.1176, 0.03379, -0.9919, -0.1228, 0.01658, -0.9929, -0.1176, 0.9146, 0.09511, -0.3931, 0.9118, 0.1029, -0.3975, 0.9146, 0.0951, -0.3931, 0.9146, 0.0951, -0.3931, 0.9172, 0.08728, -0.3887, 0.9146, 0.09511, -0.3931, 0.5479, -0.7889, -0.2782, 0.6035, -0.7125, -0.358, 0.5479, -0.7889, -0.2782, 0.5479, -0.7889, -0.2782, 0.4839, -0.8533, -0.1941, 0.5479, -0.7889, -0.2782, -0.6391, 0.7548, -0.1478, -0.5459, 0.8283, -0.1264, -0.6391, 0.7548, -0.1478, -0.6391, 0.7548, -0.1478, -0.723, 0.6704, -0.167, -0.6391, 0.7548, -0.1478, -0.003, -0.9954, -0.0954, -0.007515, -0.9957, -0.09267, -0.00299, -0.9954, -0.09541, -0.00299, -0.9954, -0.09541, 0.0016, -0.9952, -0.09821, -0.003, -0.9954, -0.0954, 0.9091, 0.09451, -0.4057, 0.9035, 0.1095, -0.4144, 0.9091, 0.0945, -0.4057, 0.9091, 0.0945, -0.4057, 0.9144, 0.0795, -0.3969, 0.9091, 0.09451, -0.4057, 0.55, -0.7848, -0.2857, 0.6096, -0.6989, -0.3741, 0.55, -0.7848, -0.2857, 0.55, -0.7848, -0.2857, 0.4801, -0.8559, -0.192, 0.55, -0.7848, -0.2857, -0.6464, 0.7493, -0.144, -0.5397, 0.833, -0.1219, -0.6464, 0.7493, -0.144, -0.6464, 0.7493, -0.144, -0.7409, 0.6515, -0.1633, -0.6464, 0.7493, -0.144, -0.005112, -0.996, -0.08965, -0.007002, -0.9961, -0.08848, -0.0052, -0.996, -0.0896, -0.0052, -0.996, -0.0896, -0.003306, -0.9959, -0.09081, -0.005112, -0.996, -0.08965, 0.9886, 0.1416, 0.05101, 0.9932, 0.08564, 0.07842, 0.9886, 0.1416, 0.051, 0.9886, 0.1416, 0.051, 0.9801, 0.1969, 0.02339, 0.9886, 0.1416, 0.05101, 0.6029, -0.7967, -0.0417, 0.6357, -0.7696, -0.05903, 0.6029, -0.7968, -0.04169, 0.6029, -0.7968, -0.04169, 0.5687, -0.8222, -0.02419, 0.6029, -0.7967, -0.0417, -0.5127, 0.7698, -0.3802, -0.5154, 0.7669, -0.3825, -0.5127, 0.7698, -0.3802, -0.5127, 0.7698, -0.3802, -0.5101, 0.7727, -0.3779, -0.5127, 0.7698, -0.3802, 0.0289, -0.9897, -0.1399, -0.001823, -0.9904, -0.1383, 0.02893, -0.9897, -0.1399, 0.02893, -0.9897, -0.1399, 0.05962, -0.9882, -0.1414, 0.0289, -0.9897, -0.1399])] * 3)])
arm_grass03_skeleton = bpy.data.armatures.new('Grass03_skeleton')  # bones are not reproduced

# ---- objects
ob_grass03_skeleton = bpy.data.objects.new('Grass03_skeleton', arm_grass03_skeleton)
ob_grass03 = bpy.data.objects.new('Grass03', me_grass03)

# ---- transforms, parenting, visibility, modifiers, constraints
ob_grass03_skeleton.location = (0.0, 0.0, 0.0)
ob_grass03_skeleton.show_in_front = True
ob_grass03.parent = ob_grass03_skeleton
ob_grass03.location = (0.0, 0.0, 0.0)
_vg = ob_grass03.vertex_groups.new(name='Sphere04')
_vg.add([0, 1, 2, 3, 4, 5, 6, 7, 8, 9, 10, 11, 12, 13, 14, 15, 16, 17, 18, 19, 20, 21, 22, 23, 24, 25, 26, 27, 112, 113, 114, 115, 116, 117, 118, 119, 120, 121, 122, 123, 124, 125, 126, 127], 1.0, 'REPLACE')
_vg = ob_grass03.vertex_groups.new(name='Sphere05')
_vg.add([28, 29, 30, 31, 32, 33, 34, 35, 36, 37, 38, 39, 40, 41, 42, 43, 44, 45, 46, 47, 48, 49, 50, 51, 52, 53, 54, 55, 128, 129, 130, 131, 132, 133, 134, 135, 136, 137, 138, 139, 140, 141, 142, 143], 1.0, 'REPLACE')
_vg = ob_grass03.vertex_groups.new(name='Sphere06')
_vg.add([56, 57, 58, 59, 60, 61, 62, 63, 64, 65, 66, 67, 68, 69, 70, 71, 72, 73, 74, 75, 76, 77, 78, 79, 80, 81, 82, 83, 144, 145, 146, 147, 148, 149, 150, 151, 152, 153, 154, 155, 156, 157, 158, 159], 1.0, 'REPLACE')
_vg = ob_grass03.vertex_groups.new(name='Sphere07')
_vg.add([84, 85, 86, 87, 88, 89, 90, 91, 92, 93, 94, 95, 96, 97, 98, 99, 100, 101, 102, 103, 104, 105, 106, 107, 108, 109, 110, 111, 160, 161, 162, 163, 164, 165, 166, 167, 168, 169, 170, 171, 172, 173, 174, 175], 1.0, 'REPLACE')
_m = ob_grass03.modifiers.new('Armature', 'ARMATURE')
_m.object = ob_grass03_skeleton

# ---- collection membership
scene.collection.objects.link(ob_grass03_skeleton)
scene.collection.objects.link(ob_grass03)

# ---- scene / render settings (as saved in the file)
scene.frame_start = 0; scene.frame_end = 0; scene.frame_set(0)
scene.render.engine = 'CYCLES'
scene.render.resolution_x = 400
scene.render.resolution_y = 360
scene.render.film_transparent = True
scene.render.bake_bias = 0.0
scene.render.bake_samples = 0
scene.render.compositor_device = 'GPU'
scene.cycles.samples = 8
scene.eevee.use_volume_custom_range = False
scene.eevee.fast_gi_thickness_near = 0.1
scene.eevee.fast_gi_thickness_far = 0.0
scene.eevee.ray_tracing_options.screen_trace_thickness = 0.1
scene.view_settings.view_transform = 'Standard'
bpy.context.view_layer.update()

# ---- added for rendering (the .blend has no active camera): camera
cam_auto = bpy.data.cameras.new('AutoCamera')
cam_auto.lens = 50.0
cam_auto.sensor_width = 36.0
cam_auto.clip_end = 7202.0
ob_auto_camera = bpy.data.objects.new('AutoCamera', cam_auto)
scene.collection.objects.link(ob_auto_camera)
ob_auto_camera.location = (389.336, -510.738, 392.39)
ob_auto_camera.rotation_euler = (1.09748, -7.21219e-08, 0.694738)
scene.camera = ob_auto_camera
bpy.context.view_layer.update()
